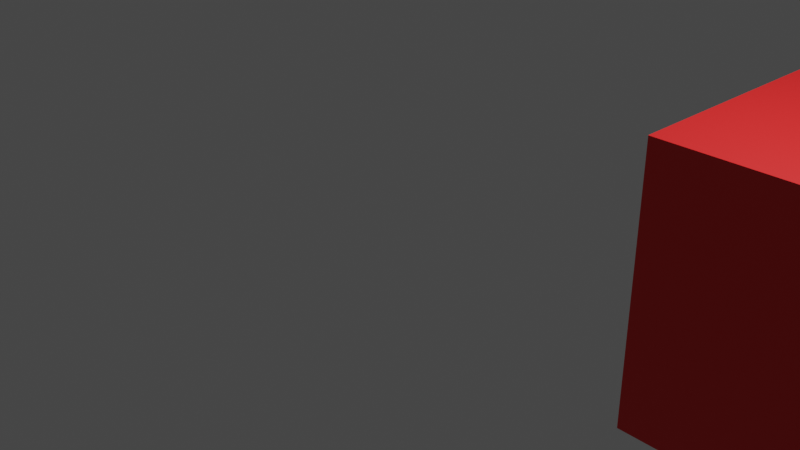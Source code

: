 # Source: demo.blend  (saved by Blender 2.80.75; exported with 4.5.12 LTS)
import bpy
from mathutils import Matrix  # noqa: F401  (used for matrix-valued properties, if any)

bpy.ops.wm.read_factory_settings(use_empty=True)
scene = bpy.context.scene
scene.name = 'Scene'

# ---- collections
col_collection = bpy.data.collections.new('Collection'); scene.collection.children.link(col_collection)

# ---- materials (node trees are filled in below, after node groups)
mat_red = bpy.data.materials.new('Red')
mat_red.use_transparent_shadow = False
mat_red.diffuse_color = (0.8, 0.1, 0.1, 1.0)

# ---- material node trees
mat_red.use_nodes = True; mat_red.node_tree.nodes.clear()
_N = mat_red.node_tree.nodes; _L = mat_red.node_tree.links
n0 = _N.new('ShaderNodeOutputMaterial'); n0.name = 'Material Output'; n0.location = (300, 300)
n1 = _N.new('ShaderNodeBsdfPrincipled'); n1.name = 'Principled BSDF'; n1.location = (10, 300)
n1.distribution = 'GGX'
n1.subsurface_method = 'BURLEY'
n1.inputs[0].default_value = (0.8, 0.01591, 0.01591, 1.0)
n1.inputs[3].default_value = 1.45
n1.inputs[27].default_value = (0.0, 0.0, 0.0, 1.0)
n1.inputs[28].default_value = 1.0
_L.new(n1.outputs[0], n0.inputs[0])
n0.is_active_output = True

# ---- world
world_world = bpy.data.worlds.new('World'); scene.world = world_world
world_world.use_nodes = True; world_world.node_tree.nodes.clear()
_N = world_world.node_tree.nodes; _L = world_world.node_tree.links
n0 = _N.new('ShaderNodeOutputWorld'); n0.name = 'World Output'; n0.location = (300, 300)
n1 = _N.new('ShaderNodeBackground'); n1.name = 'Background'; n1.location = (10, 300)
n1.inputs[0].default_value = (0.05088, 0.05088, 0.05088, 1.0)
_L.new(n1.outputs[0], n0.inputs[0])
n0.is_active_output = True
world_world.color = (0.05088, 0.05088, 0.05088)
world_world.use_sun_shadow = False
world_world.sun_shadow_jitter_overblur = 0.0

# ---- cameras
cam_camera = bpy.data.cameras.new('Camera')
cam_camera.clip_end = 100.0
cam_camera.ortho_scale = 7.314

# ---- lights
light_light = bpy.data.lights.new('Light', 'POINT')
light_light.transmission_factor = 0.0
light_light.energy = 1000.0
light_light.shadow_soft_size = 0.1
light_light.shadow_maximum_resolution = 0.006
light_light.use_absolute_resolution = True

# ---- meshes
me_cube_001 = bpy.data.meshes.new('Cube.001')
me_cube_001.from_pydata([(-1.5, -1.5, -1.5), (-1.5, -1.5, 1.5), (-1.5, 1.5, -1.5), (-1.5, 1.5, 1.5), (1.5, -1.5, -1.5), (1.5, -1.5, 1.5), (1.5, 1.5, -1.5), (1.5, 1.5, 1.5)], [], [(0, 1, 3, 2), (2, 3, 7, 6), (6, 7, 5, 4), (4, 5, 1, 0), (2, 6, 4, 0), (7, 3, 1, 5)])
_uv = me_cube_001.uv_layers.new(name='UVMap')
_uv.uv.foreach_set('vector', [0.375, 0.0, 0.625, 0.0, 0.625, 0.25, 0.375, 0.25, 0.375, 0.25, 0.625, 0.25, 0.625, 0.5, 0.375, 0.5, 0.375, 0.5, 0.625, 0.5, 0.625, 0.75, 0.375, 0.75, 0.375, 0.75, 0.625, 0.75, 0.625, 1.0, 0.375, 1.0, 0.125, 0.5, 0.375, 0.5, 0.375, 0.75, 0.125, 0.75, 0.625, 0.5, 0.875, 0.5, 0.875, 0.75, 0.625, 0.75])
me_cube_001.materials.append(mat_red)
me_cube_001.use_remesh_preserve_volume = False
me_cube_001.use_remesh_preserve_attributes = False
me_cube_001.use_mirror_vertex_groups = False
me_cube_001.update()

# ---- objects
ob_light = bpy.data.objects.new('Light', light_light)
ob_camera = bpy.data.objects.new('Camera', cam_camera)
ob_cube = bpy.data.objects.new('Cube', me_cube_001)

# ---- transforms, parenting, visibility, modifiers, constraints
ob_light.location = (4.076, 1.005, 5.904)
ob_light.rotation_euler = (0.6503, 0.05522, 1.866)
ob_light.lock_rotations_4d = False
ob_light.empty_display_type = 'ARROWS'
ob_light.color = (0.0, 0.0, 0.0, 0.0)
ob_light.lineart.crease_threshold = 0.0
ob_camera.location = (7.359, -6.926, 4.958)
ob_camera.rotation_euler = (1.109, 0.0, 0.8149)
ob_camera.lock_rotations_4d = False
ob_camera.empty_display_type = 'ARROWS'
ob_camera.color = (0.0, 0.0, 0.0, 0.0)
ob_camera.display_type = 'WIRE'
ob_camera.lineart.crease_threshold = 0.0
ob_cube.location = (4.0, 2.0, 0.0)
ob_cube.lineart.crease_threshold = 0.0

# ---- collection membership
col_collection.objects.link(ob_light)
col_collection.objects.link(ob_camera)
col_collection.objects.link(ob_cube)

# ---- scene / render settings (as saved in the file)
scene.camera = ob_camera
scene.frame_start = 1; scene.frame_end = 250; scene.frame_set(1)
scene.render.engine = 'BLENDER_EEVEE_NEXT'
scene.cycles.use_denoising = False
scene.cycles.samples = 128
scene.cycles.sampling_pattern = 'TABULATED_SOBOL'
scene.cycles.use_adaptive_sampling = False
scene.cycles.use_light_tree = False
scene.view_settings.view_transform = 'Filmic'
bpy.context.view_layer.update()
